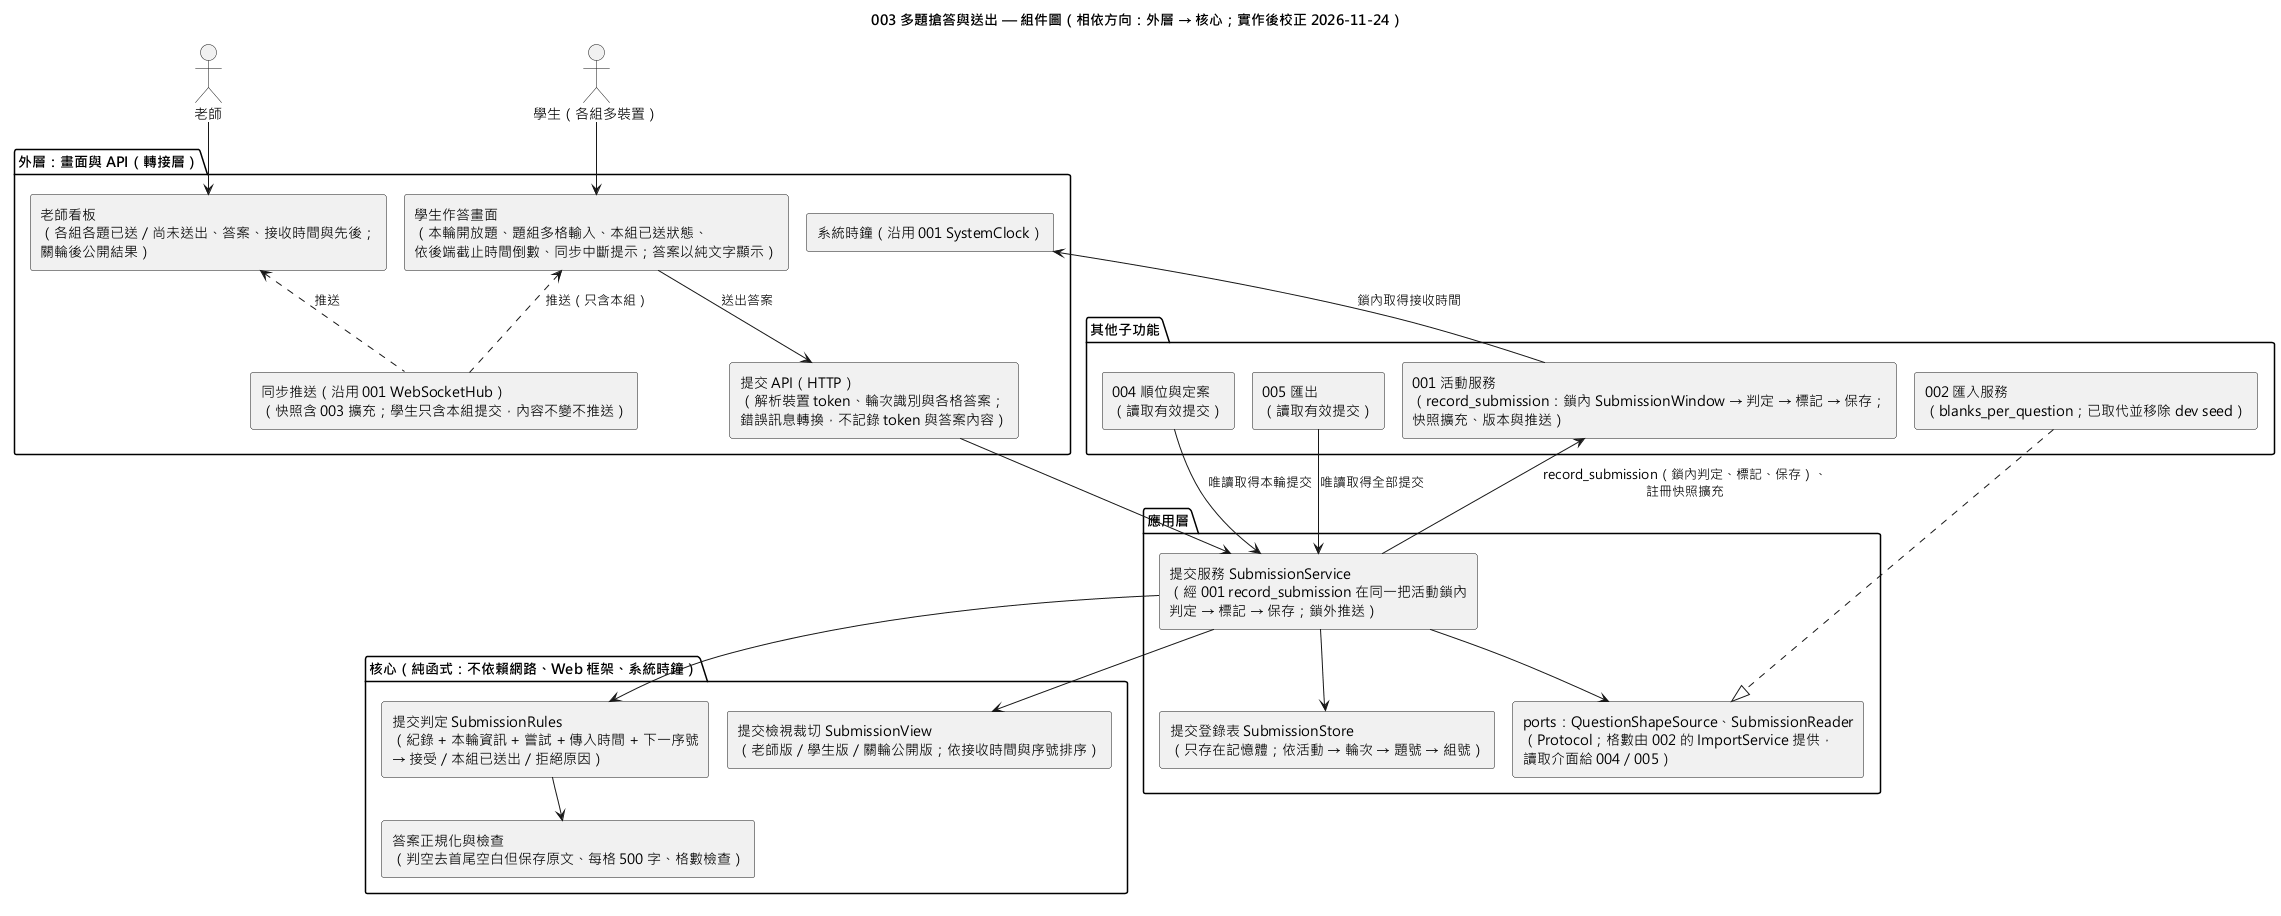

The diagram above was rendered by PlantUML. Its source (embedded in the PNG):
@startuml 003-round-submission-component
!pragma layout smetana
skinparam defaultFontName "Microsoft JhengHei"
skinparam componentStyle rectangle
title 003 多題搶答與送出 — 組件圖（相依方向：外層 → 核心；實作後校正 2026-11-24）

actor "老師" as Teacher
actor "學生（各組多裝置）" as Student

package "外層：畫面與 API（轉接層）" {
  [學生作答畫面\n（本輪開放題、題組多格輸入、本組已送狀態、\n依後端截止時間倒數、同步中斷提示；答案以純文字顯示）] as StudentUI
  [老師看板\n（各組各題已送／尚未送出、答案、接收時間與先後；\n關輪後公開結果）] as TeacherUI
  [提交 API（HTTP）\n（解析裝置 token、輪次識別與各格答案；\n錯誤訊息轉換，不記錄 token 與答案內容）] as SubmitApi
  [同步推送（沿用 001 WebSocketHub）\n（快照含 003 擴充；學生只含本組提交，內容不變不推送）] as Sync
  [系統時鐘（沿用 001 SystemClock）] as ClockImpl
}

package "應用層" {
  [提交服務 SubmissionService\n（經 001 record_submission 在同一把活動鎖內\n判定 → 標記 → 保存；鎖外推送）] as Service
  [提交登錄表 SubmissionStore\n（只存在記憶體；依活動 → 輪次 → 題號 → 組號）] as Store
  [ports：QuestionShapeSource、SubmissionReader\n（Protocol；格數由 002 的 ImportService 提供，\n讀取介面給 004／005）] as Ports
}

package "核心（純函式：不依賴網路、Web 框架、系統時鐘）" {
  [提交判定 SubmissionRules\n（紀錄 + 本輪資訊 + 嘗試 + 傳入時間 + 下一序號\n→ 接受／本組已送出／拒絕原因）] as Rules
  [答案正規化與檢查\n（判空去首尾空白但保存原文、每格 500 字、格數檢查）] as AnswerRules
  [提交檢視裁切 SubmissionView\n（老師版／學生版／關輪公開版；依接收時間與序號排序）] as View
}

package "其他子功能" {
  [001 活動服務\n（record_submission：鎖內 SubmissionWindow → 判定 → 標記 → 保存；\n快照擴充、版本與推送）] as Activity
  [002 匯入服務\n（blanks_per_question；已取代並移除 dev seed）] as Import
  [004 順位與定案\n（讀取有效提交）] as Ranking
  [005 匯出\n（讀取有效提交）] as Export
}

Teacher --> TeacherUI
Student --> StudentUI
StudentUI --> SubmitApi : 送出答案
TeacherUI <.. Sync : 推送
StudentUI <.. Sync : 推送（只含本組）
SubmitApi --> Service
Service --> Store
Service --> Rules
Rules --> AnswerRules
Service --> View
Service --> Ports
Activity --> ClockImpl : 鎖內取得接收時間
Import ..|> Ports
Service --> Activity : record_submission（鎖內判定、標記、保存）、\n註冊快照擴充
Ranking --> Service : 唯讀取得本輪提交
Export --> Service : 唯讀取得全部提交
@enduml